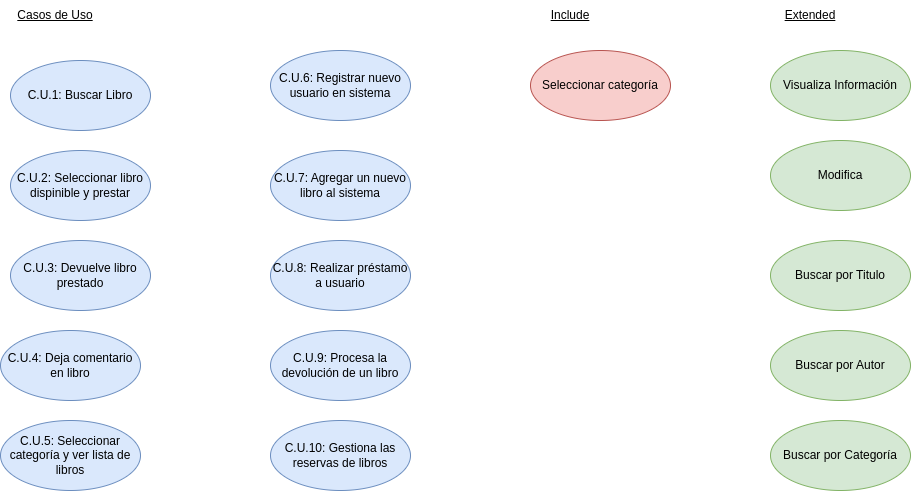

The diagram above was exported from draw.io. Its source (the exported page's mxGraphModel, read from the mxfile embedded in the PNG):
<mxGraphModel dx="2327" dy="774" grid="1" gridSize="10" guides="1" tooltips="1" connect="1" arrows="1" fold="1" page="1" pageScale="1" pageWidth="827" pageHeight="1169" math="0" shadow="0">
  <root>
    <mxCell id="0" />
    <mxCell id="1" parent="0" />
    <mxCell id="SsGyA-gNIIas09xebTyV-1" value="C.U.1: Buscar Libro" style="ellipse;whiteSpace=wrap;html=1;fillColor=#dae8fc;strokeColor=#6c8ebf;" parent="1" vertex="1">
      <mxGeometry x="-32" y="280" width="140" height="70" as="geometry" />
    </mxCell>
    <mxCell id="SsGyA-gNIIas09xebTyV-2" value="&lt;u&gt;Casos de Uso&lt;/u&gt;" style="text;html=1;strokeColor=none;fillColor=none;align=center;verticalAlign=middle;whiteSpace=wrap;rounded=0;" parent="1" vertex="1">
      <mxGeometry x="-27" y="220" width="80" height="30" as="geometry" />
    </mxCell>
    <mxCell id="SsGyA-gNIIas09xebTyV-3" value="C.U.2: Seleccionar libro dispinible y prestar" style="ellipse;whiteSpace=wrap;html=1;fillColor=#dae8fc;strokeColor=#6c8ebf;" parent="1" vertex="1">
      <mxGeometry x="-32" y="370" width="140" height="70" as="geometry" />
    </mxCell>
    <mxCell id="SsGyA-gNIIas09xebTyV-4" value="C.U.3: Devuelve libro prestado" style="ellipse;whiteSpace=wrap;html=1;fillColor=#dae8fc;strokeColor=#6c8ebf;" parent="1" vertex="1">
      <mxGeometry x="-32" y="460" width="140" height="70" as="geometry" />
    </mxCell>
    <mxCell id="SsGyA-gNIIas09xebTyV-5" value="C.U.4: Deja comentario en libro" style="ellipse;whiteSpace=wrap;html=1;fillColor=#dae8fc;strokeColor=#6c8ebf;" parent="1" vertex="1">
      <mxGeometry x="-42" y="550" width="140" height="70" as="geometry" />
    </mxCell>
    <mxCell id="SsGyA-gNIIas09xebTyV-6" value="C.U.5: Seleccionar categoría y ver lista de libros" style="ellipse;whiteSpace=wrap;html=1;fillColor=#dae8fc;strokeColor=#6c8ebf;" parent="1" vertex="1">
      <mxGeometry x="-42" y="640" width="140" height="70" as="geometry" />
    </mxCell>
    <mxCell id="SsGyA-gNIIas09xebTyV-7" value="C.U.6: Registrar nuevo usuario en sistema" style="ellipse;whiteSpace=wrap;html=1;fillColor=#dae8fc;strokeColor=#6c8ebf;" parent="1" vertex="1">
      <mxGeometry x="228" y="270" width="140" height="70" as="geometry" />
    </mxCell>
    <mxCell id="SsGyA-gNIIas09xebTyV-8" value="C.U.7: Agregar un nuevo libro al sistema" style="ellipse;whiteSpace=wrap;html=1;fillColor=#dae8fc;strokeColor=#6c8ebf;" parent="1" vertex="1">
      <mxGeometry x="228" y="370" width="140" height="70" as="geometry" />
    </mxCell>
    <mxCell id="SsGyA-gNIIas09xebTyV-9" value="C.U.8: Realizar préstamo a usuario" style="ellipse;whiteSpace=wrap;html=1;fillColor=#dae8fc;strokeColor=#6c8ebf;" parent="1" vertex="1">
      <mxGeometry x="228" y="460" width="140" height="70" as="geometry" />
    </mxCell>
    <mxCell id="SsGyA-gNIIas09xebTyV-10" value="C.U.9: Procesa la devolución de un libro" style="ellipse;whiteSpace=wrap;html=1;fillColor=#dae8fc;strokeColor=#6c8ebf;" parent="1" vertex="1">
      <mxGeometry x="228" y="550" width="140" height="70" as="geometry" />
    </mxCell>
    <mxCell id="SsGyA-gNIIas09xebTyV-11" value="C.U.10: Gestiona las reservas de libros" style="ellipse;whiteSpace=wrap;html=1;fillColor=#dae8fc;strokeColor=#6c8ebf;" parent="1" vertex="1">
      <mxGeometry x="228" y="640" width="140" height="70" as="geometry" />
    </mxCell>
    <mxCell id="SsGyA-gNIIas09xebTyV-12" value="Seleccionar categoría" style="ellipse;whiteSpace=wrap;html=1;fillColor=#f8cecc;strokeColor=#b85450;" parent="1" vertex="1">
      <mxGeometry x="488" y="270" width="140" height="70" as="geometry" />
    </mxCell>
    <mxCell id="SsGyA-gNIIas09xebTyV-13" value="&lt;u&gt;Include&lt;/u&gt;" style="text;html=1;strokeColor=none;fillColor=none;align=center;verticalAlign=middle;whiteSpace=wrap;rounded=0;" parent="1" vertex="1">
      <mxGeometry x="488" y="220" width="80" height="30" as="geometry" />
    </mxCell>
    <mxCell id="SsGyA-gNIIas09xebTyV-14" value="Visualiza Información" style="ellipse;whiteSpace=wrap;html=1;fillColor=#d5e8d4;strokeColor=#82b366;" parent="1" vertex="1">
      <mxGeometry x="728" y="270" width="140" height="70" as="geometry" />
    </mxCell>
    <mxCell id="SsGyA-gNIIas09xebTyV-15" value="Modifica" style="ellipse;whiteSpace=wrap;html=1;fillColor=#d5e8d4;strokeColor=#82b366;" parent="1" vertex="1">
      <mxGeometry x="728" y="360" width="140" height="70" as="geometry" />
    </mxCell>
    <mxCell id="SsGyA-gNIIas09xebTyV-16" value="Buscar por Titulo" style="ellipse;whiteSpace=wrap;html=1;fillColor=#d5e8d4;strokeColor=#82b366;" parent="1" vertex="1">
      <mxGeometry x="728" y="460" width="140" height="70" as="geometry" />
    </mxCell>
    <mxCell id="SsGyA-gNIIas09xebTyV-17" value="Buscar por Autor" style="ellipse;whiteSpace=wrap;html=1;fillColor=#d5e8d4;strokeColor=#82b366;" parent="1" vertex="1">
      <mxGeometry x="728" y="550" width="140" height="70" as="geometry" />
    </mxCell>
    <mxCell id="SsGyA-gNIIas09xebTyV-18" value="Buscar por Categoría" style="ellipse;whiteSpace=wrap;html=1;fillColor=#d5e8d4;strokeColor=#82b366;" parent="1" vertex="1">
      <mxGeometry x="728" y="640" width="140" height="70" as="geometry" />
    </mxCell>
    <mxCell id="SsGyA-gNIIas09xebTyV-19" value="&lt;u&gt;Extended&lt;/u&gt;" style="text;html=1;strokeColor=none;fillColor=none;align=center;verticalAlign=middle;whiteSpace=wrap;rounded=0;" parent="1" vertex="1">
      <mxGeometry x="728" y="220" width="80" height="30" as="geometry" />
    </mxCell>
  </root>
</mxGraphModel>